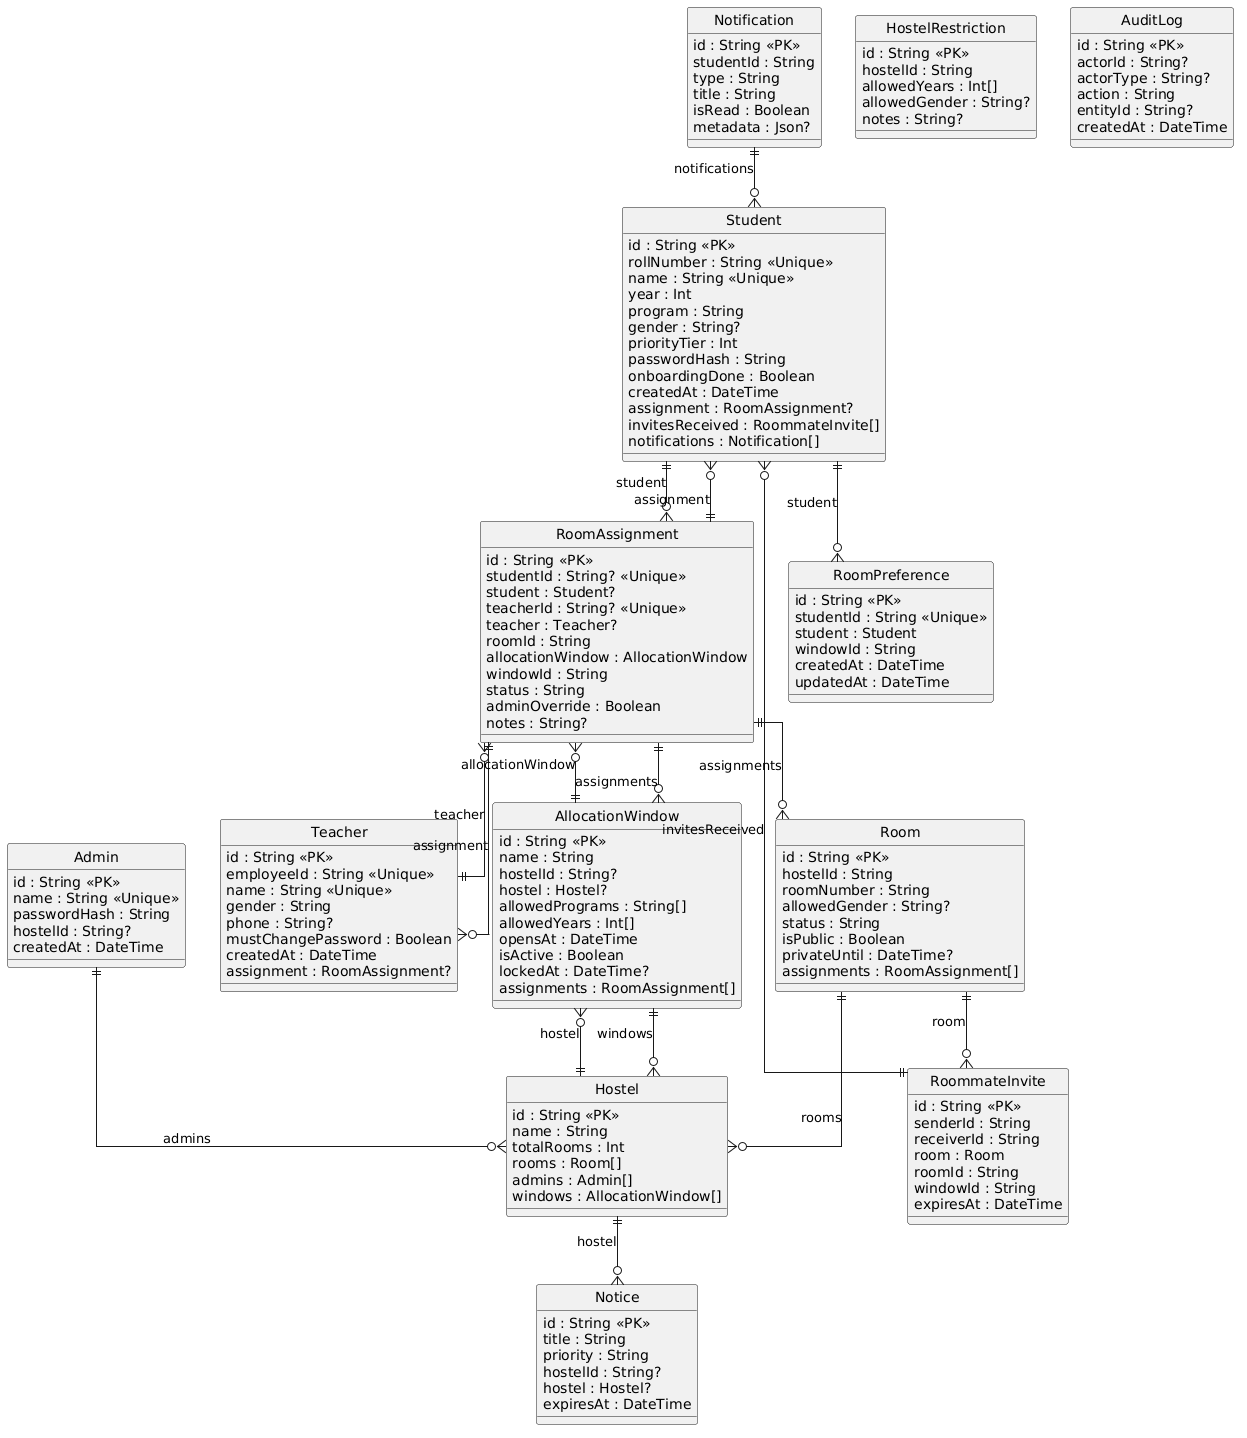

The diagram above was rendered by PlantUML. Its source (embedded in the PNG):
@startuml
' Generated from Prisma schema
hide circle
skinparam linetype ortho

entity Student {
  id : String <<PK>>
  rollNumber : String <<Unique>>
  name : String <<Unique>>
  year : Int
  program : String
  gender : String?
  priorityTier : Int
  passwordHash : String
  onboardingDone : Boolean
  createdAt : DateTime
  assignment : RoomAssignment?
  invitesReceived : RoommateInvite[]
  notifications : Notification[]
}

entity Teacher {
  id : String <<PK>>
  employeeId : String <<Unique>>
  name : String <<Unique>>
  gender : String
  phone : String?
  mustChangePassword : Boolean
  createdAt : DateTime
  assignment : RoomAssignment?
}

entity Admin {
  id : String <<PK>>
  name : String <<Unique>>
  passwordHash : String
  hostelId : String?
  createdAt : DateTime
}

entity Hostel {
  id : String <<PK>>
  name : String
  totalRooms : Int
  rooms : Room[]
  admins : Admin[]
  windows : AllocationWindow[]
}

entity Room {
  id : String <<PK>>
  hostelId : String
  roomNumber : String
  allowedGender : String?
  status : String
  isPublic : Boolean
  privateUntil : DateTime?
  assignments : RoomAssignment[]
}

entity HostelRestriction {
  id : String <<PK>>
  hostelId : String
  allowedYears : Int[]
  allowedGender : String?
  notes : String?
}

entity AllocationWindow {
  id : String <<PK>>
  name : String
  hostelId : String?
  hostel : Hostel?
  allowedPrograms : String[]
  allowedYears : Int[]
  opensAt : DateTime
  isActive : Boolean
  lockedAt : DateTime?
  assignments : RoomAssignment[]
}

entity RoomAssignment {
  id : String <<PK>>
  studentId : String? <<Unique>>
  student : Student?
  teacherId : String? <<Unique>>
  teacher : Teacher?
  roomId : String
  allocationWindow : AllocationWindow
  windowId : String
  status : String
  adminOverride : Boolean
  notes : String?
}

entity RoommateInvite {
  id : String <<PK>>
  senderId : String
  receiverId : String
  room : Room
  roomId : String
  windowId : String
  expiresAt : DateTime
}

entity RoomPreference {
  id : String <<PK>>
  studentId : String <<Unique>>
  student : Student
  windowId : String
  createdAt : DateTime
  updatedAt : DateTime
}

entity Notification {
  id : String <<PK>>
  studentId : String
  type : String
  title : String
  isRead : Boolean
  metadata : Json?
}

entity Notice {
  id : String <<PK>>
  title : String
  priority : String
  hostelId : String?
  hostel : Hostel?
  expiresAt : DateTime
}

entity AuditLog {
  id : String <<PK>>
  actorId : String?
  actorType : String?
  action : String
  entityId : String?
  createdAt : DateTime
}

RoomAssignment ||--o{ Student : assignment
RoommateInvite ||--o{ Student : invitesReceived
Notification ||--o{ Student : notifications
RoomAssignment ||--o{ Teacher : assignment
Room ||--o{ Hostel : rooms
Admin ||--o{ Hostel : admins
AllocationWindow ||--o{ Hostel : windows
RoomAssignment ||--o{ Room : assignments
Hostel ||--o{ AllocationWindow : hostel
RoomAssignment ||--o{ AllocationWindow : assignments
Student ||--o{ RoomAssignment : student
Teacher ||--o{ RoomAssignment : teacher
AllocationWindow ||--o{ RoomAssignment : allocationWindow
Room ||--o{ RoommateInvite : room
Student ||--o{ RoomPreference : student
Hostel ||--o{ Notice : hostel

@enduml